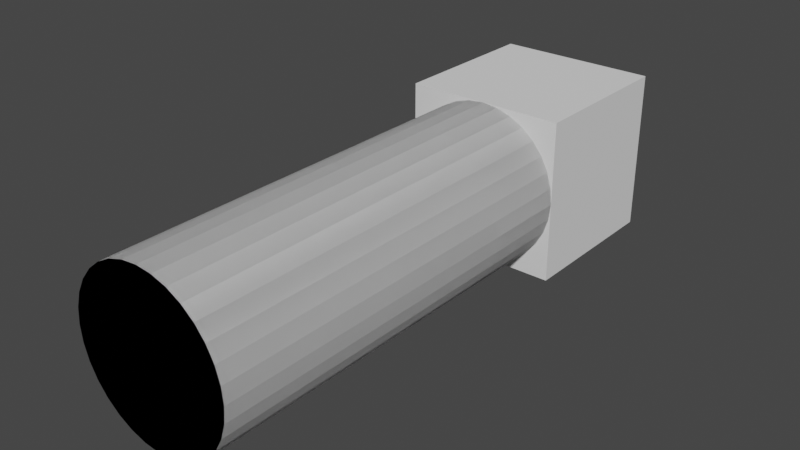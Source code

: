 # Source: arm.blend  (saved by Blender 2.93.20; exported with 4.5.12 LTS)
import bpy
from mathutils import Matrix  # noqa: F401  (used for matrix-valued properties, if any)

bpy.ops.wm.read_factory_settings(use_empty=True)
scene = bpy.context.scene
scene.name = 'Scene'

# ---- collections
col_collection = bpy.data.collections.new('Collection'); scene.collection.children.link(col_collection)

# ---- world
world_world = bpy.data.worlds.new('World'); scene.world = world_world
world_world.use_nodes = True; world_world.node_tree.nodes.clear()
_N = world_world.node_tree.nodes; _L = world_world.node_tree.links
n0 = _N.new('ShaderNodeOutputWorld'); n0.name = 'World Output'; n0.location = (300, 300)
n1 = _N.new('ShaderNodeBackground'); n1.name = 'Background'; n1.location = (10, 300)
n1.inputs[0].default_value = (0.05088, 0.05088, 0.05088, 1.0)
_L.new(n1.outputs[0], n0.inputs[0])
n0.is_active_output = True
world_world.color = (0.05088, 0.05088, 0.05088)
world_world.use_sun_shadow = False
world_world.sun_shadow_jitter_overblur = 0.0

# ---- meshes
me_base = bpy.data.meshes.new('base')
me_base.from_pydata([(0.1003, 0.1003, -0.1003), (0.1003, -0.1003, -0.1003), (0.1003, 0.1003, 0.1003), (0.1003, -0.1003, 0.1003), (-0.1003, 0.1003, -0.1003), (-0.1003, -0.1003, -0.1003), (-0.1003, 0.1003, 0.1003), (-0.1003, -0.1003, 0.1003)], [], [(0, 1, 3, 2), (2, 3, 7, 6), (6, 7, 5, 4), (4, 5, 1, 0), (2, 6, 4, 0), (7, 3, 1, 5)])
_uv = me_base.uv_layers.new(name='UVMap')
_uv.uv.foreach_set('vector', [0.375, 0.0, 0.625, 0.0, 0.625, 0.25, 0.375, 0.25, 0.375, 0.25, 0.625, 0.25, 0.625, 0.5, 0.375, 0.5, 0.375, 0.5, 0.625, 0.5, 0.625, 0.75, 0.375, 0.75, 0.375, 0.75, 0.625, 0.75, 0.625, 1.0, 0.375, 1.0, 0.125, 0.5, 0.375, 0.5, 0.375, 0.75, 0.125, 0.75, 0.625, 0.5, 0.875, 0.5, 0.875, 0.75, 0.625, 0.75])
me_base.use_remesh_fix_poles = True
me_base.use_remesh_preserve_attributes = False
me_base.update()
me_link0 = bpy.data.meshes.new('link0')
me_link0.from_pydata([(0.0, 4.385e-09, 0.1003), (0.0, -0.2006, 0.1003), (-0.01957, 4.301e-09, 0.09838), (-0.01957, -0.2006, 0.09838), (-0.03839, 4.051e-09, 0.09268), (-0.03839, -0.2006, 0.09268), (-0.05573, 3.646e-09, 0.08341), (-0.05573, -0.2006, 0.08341), (-0.07093, 3.101e-09, 0.07093), (-0.07093, -0.2006, 0.07093), (-0.08341, 2.436e-09, 0.05573), (-0.08341, -0.2006, 0.05573), (-0.09268, 1.678e-09, 0.03839), (-0.09268, -0.2006, 0.03839), (-0.09838, 8.554e-10, 0.01957), (-0.09838, -0.2006, 0.01957), (-0.1003, -1.917e-16, -4.385e-09), (-0.1003, -0.2006, 4.385e-09), (-0.09838, -8.554e-10, -0.01957), (-0.09838, -0.2006, -0.01957), (-0.09268, -1.678e-09, -0.03839), (-0.09268, -0.2006, -0.03839), (-0.08341, -2.436e-09, -0.05573), (-0.08341, -0.2006, -0.05573), (-0.07093, -3.101e-09, -0.07093), (-0.07093, -0.2006, -0.07093), (-0.05573, -3.646e-09, -0.08341), (-0.05573, -0.2006, -0.08341), (-0.03839, -4.051e-09, -0.09268), (-0.03839, -0.2006, -0.09268), (-0.01957, -4.301e-09, -0.09838), (-0.01957, -0.2006, -0.09838), (8.77e-09, -4.385e-09, -0.1003), (8.77e-09, -0.2006, -0.1003), (0.01957, -4.301e-09, -0.09838), (0.01957, -0.2006, -0.09838), (0.03839, -4.051e-09, -0.09268), (0.03839, -0.2006, -0.09268), (0.05573, -3.646e-09, -0.08341), (0.05573, -0.2006, -0.08341), (0.07093, -3.101e-09, -0.07093), (0.07093, -0.2006, -0.07093), (0.08341, -2.436e-09, -0.05573), (0.08341, -0.2006, -0.05573), (0.09268, -1.678e-09, -0.03839), (0.09268, -0.2006, -0.03839), (0.09838, -8.554e-10, -0.01957), (0.09838, -0.2006, -0.01957), (0.1003, 5.229e-17, 1.196e-09), (0.1003, -0.2006, 9.966e-09), (0.09838, 8.554e-10, 0.01957), (0.09838, -0.2006, 0.01957), (0.09268, 1.678e-09, 0.03839), (0.09268, -0.2006, 0.03839), (0.08341, 2.436e-09, 0.05573), (0.08341, -0.2006, 0.05573), (0.07093, 3.101e-09, 0.07093), (0.07093, -0.2006, 0.07093), (0.05573, 3.646e-09, 0.08341), (0.05573, -0.2006, 0.08341), (0.03839, 4.051e-09, 0.09268), (0.03839, -0.2006, 0.09268), (0.01957, 4.301e-09, 0.09838), (0.01957, -0.2006, 0.09838)], [], [(0, 1, 3, 2), (2, 3, 5, 4), (4, 5, 7, 6), (6, 7, 9, 8), (8, 9, 11, 10), (10, 11, 13, 12), (12, 13, 15, 14), (14, 15, 17, 16), (16, 17, 19, 18), (18, 19, 21, 20), (20, 21, 23, 22), (22, 23, 25, 24), (24, 25, 27, 26), (26, 27, 29, 28), (28, 29, 31, 30), (30, 31, 33, 32), (32, 33, 35, 34), (34, 35, 37, 36), (36, 37, 39, 38), (38, 39, 41, 40), (40, 41, 43, 42), (42, 43, 45, 44), (44, 45, 47, 46), (46, 47, 49, 48), (48, 49, 51, 50), (50, 51, 53, 52), (52, 53, 55, 54), (54, 55, 57, 56), (56, 57, 59, 58), (58, 59, 61, 60), (3, 1, 63, 61, 59, 57, 55, 53, 51, 49, 47, 45, 43, 41, 39, 37, 35, 33, 31, 29, 27, 25, 23, 21, 19, 17, 15, 13, 11, 9, 7, 5), (60, 61, 63, 62), (62, 63, 1, 0), (0, 2, 4, 6, 8, 10, 12, 14, 16, 18, 20, 22, 24, 26, 28, 30, 32, 34, 36, 38, 40, 42, 44, 46, 48, 50, 52, 54, 56, 58, 60, 62)])
_uv = me_link0.uv_layers.new(name='UVMap')
_uv.uv.foreach_set('vector', [1.0, 0.5, 1.0, 1.0, 0.9688, 1.0, 0.9688, 0.5, 0.9688, 0.5, 0.9688, 1.0, 0.9375, 1.0, 0.9375, 0.5, 0.9375, 0.5, 0.9375, 1.0, 0.9062, 1.0, 0.9062, 0.5, 0.9062, 0.5, 0.9062, 1.0, 0.875, 1.0, 0.875, 0.5, 0.875, 0.5, 0.875, 1.0, 0.8438, 1.0, 0.8438, 0.5, 0.8438, 0.5, 0.8438, 1.0, 0.8125, 1.0, 0.8125, 0.5, 0.8125, 0.5, 0.8125, 1.0, 0.7812, 1.0, 0.7812, 0.5, 0.7812, 0.5, 0.7812, 1.0, 0.75, 1.0, 0.75, 0.5, 0.75, 0.5, 0.75, 1.0, 0.7188, 1.0, 0.7188, 0.5, 0.7188, 0.5, 0.7188, 1.0, 0.6875, 1.0, 0.6875, 0.5, 0.6875, 0.5, 0.6875, 1.0, 0.6562, 1.0, 0.6562, 0.5, 0.6562, 0.5, 0.6562, 1.0, 0.625, 1.0, 0.625, 0.5, 0.625, 0.5, 0.625, 1.0, 0.5938, 1.0, 0.5938, 0.5, 0.5938, 0.5, 0.5938, 1.0, 0.5625, 1.0, 0.5625, 0.5, 0.5625, 0.5, 0.5625, 1.0, 0.5312, 1.0, 0.5312, 0.5, 0.5312, 0.5, 0.5312, 1.0, 0.5, 1.0, 0.5, 0.5, 0.5, 0.5, 0.5, 1.0, 0.4688, 1.0, 0.4688, 0.5, 0.4688, 0.5, 0.4688, 1.0, 0.4375, 1.0, 0.4375, 0.5, 0.4375, 0.5, 0.4375, 1.0, 0.4062, 1.0, 0.4062, 0.5, 0.4062, 0.5, 0.4062, 1.0, 0.375, 1.0, 0.375, 0.5, 0.375, 0.5, 0.375, 1.0, 0.3438, 1.0, 0.3438, 0.5, 0.3438, 0.5, 0.3438, 1.0, 0.3125, 1.0, 0.3125, 0.5, 0.3125, 0.5, 0.3125, 1.0, 0.2812, 1.0, 0.2812, 0.5, 0.2812, 0.5, 0.2812, 1.0, 0.25, 1.0, 0.25, 0.5, 0.25, 0.5, 0.25, 1.0, 0.2188, 1.0, 0.2188, 0.5, 0.2188, 0.5, 0.2188, 1.0, 0.1875, 1.0, 0.1875, 0.5, 0.1875, 0.5, 0.1875, 1.0, 0.1562, 1.0, 0.1562, 0.5, 0.1562, 0.5, 0.1562, 1.0, 0.125, 1.0, 0.125, 0.5, 0.125, 0.5, 0.125, 1.0, 0.09375, 1.0, 0.09375, 0.5, 0.09375, 0.5, 0.09375, 1.0, 0.0625, 1.0, 0.0625, 0.5, 0.2968, 0.4854, 0.25, 0.49, 0.2032, 0.4854, 0.1582, 0.4717, 0.1167, 0.4496, 0.08029, 0.4197, 0.05045, 0.3833, 0.02827, 0.3418, 0.01461, 0.2968, 0.01, 0.25, 0.01461, 0.2032, 0.02827, 0.1582, 0.05045, 0.1167, 0.08029, 0.08029, 0.1167, 0.05045, 0.1582, 0.02827, 0.2032, 0.01461, 0.25, 0.01, 0.2968, 0.01461, 0.3418, 0.02827, 0.3833, 0.05045, 0.4197, 0.08029, 0.4496, 0.1167, 0.4717, 0.1582, 0.4854, 0.2032, 0.49, 0.25, 0.4854, 0.2968, 0.4717, 0.3418, 0.4496, 0.3833, 0.4197, 0.4197, 0.3833, 0.4496, 0.3418, 0.4717, 0.0625, 0.5, 0.0625, 1.0, 0.03125, 1.0, 0.03125, 0.5, 0.03125, 0.5, 0.03125, 1.0, 0.0, 1.0, 0.0, 0.5, 0.75, 0.49, 0.7968, 0.4854, 0.8418, 0.4717, 0.8833, 0.4496, 0.9197, 0.4197, 0.9496, 0.3833, 0.9717, 0.3418, 0.9854, 0.2968, 0.99, 0.25, 0.9854, 0.2032, 0.9717, 0.1582, 0.9496, 0.1167, 0.9197, 0.08029, 0.8833, 0.05045, 0.8418, 0.02827, 0.7968, 0.01461, 0.75, 0.01, 0.7032, 0.01461, 0.6582, 0.02827, 0.6167, 0.05045, 0.5803, 0.08029, 0.5504, 0.1167, 0.5283, 0.1582, 0.5146, 0.2032, 0.51, 0.25, 0.5146, 0.2968, 0.5283, 0.3418, 0.5504, 0.3833, 0.5803, 0.4197, 0.6167, 0.4496, 0.6582, 0.4717, 0.7032, 0.4854])
me_link0.use_remesh_fix_poles = True
me_link0.use_remesh_preserve_attributes = False
me_link0.update()
me_link1 = bpy.data.meshes.new('link1')
me_link1.from_pydata([(1.746e-09, 0.0009362, 0.1003), (1.746e-09, -0.6009, 0.1003), (-0.01957, 0.0009362, 0.09838), (-0.01957, -0.6009, 0.09838), (-0.03839, 0.0009362, 0.09268), (-0.03839, -0.6009, 0.09268), (-0.05573, 0.0009362, 0.08341), (-0.05573, -0.6009, 0.08341), (-0.07093, 0.0009362, 0.07093), (-0.07093, -0.6009, 0.07093), (-0.08341, 0.0009362, 0.05573), (-0.08341, -0.6009, 0.05573), (-0.09268, 0.0009362, 0.03839), (-0.09268, -0.6009, 0.03839), (-0.09838, 0.0009362, 0.01957), (-0.09838, -0.6009, 0.01957), (-0.1003, 0.0009362, -1.424e-08), (-0.1003, -0.6009, 1.207e-08), (-0.09838, 0.0009362, -0.01957), (-0.09838, -0.6009, -0.01957), (-0.09268, 0.0009362, -0.03839), (-0.09268, -0.6009, -0.03839), (-0.08341, 0.0009362, -0.05573), (-0.08341, -0.6009, -0.05573), (-0.07093, 0.0009362, -0.07093), (-0.07093, -0.6009, -0.07093), (-0.05573, 0.0009362, -0.08341), (-0.05573, -0.6009, -0.08341), (-0.03839, 0.0009362, -0.09268), (-0.03839, -0.6009, -0.09268), (-0.01957, 0.0009362, -0.09838), (-0.01957, -0.6009, -0.09838), (1.052e-08, 0.0009362, -0.1003), (1.052e-08, -0.6009, -0.1003), (0.01957, 0.0009362, -0.09838), (0.01957, -0.6009, -0.09838), (0.03839, 0.0009362, -0.09268), (0.03839, -0.6009, -0.09268), (0.05573, 0.0009362, -0.08341), (0.05573, -0.6009, -0.08341), (0.07093, 0.0009362, -0.07093), (0.07093, -0.6009, -0.07093), (0.08341, 0.0009362, -0.05573), (0.08341, -0.6009, -0.05573), (0.09268, 0.0009362, -0.03839), (0.09268, -0.6009, -0.03839), (0.09838, 0.0009362, -0.01957), (0.09838, -0.6009, -0.01957), (0.1003, 0.0009362, -8.661e-09), (0.1003, -0.6009, 1.765e-08), (0.09838, 0.0009362, 0.01957), (0.09838, -0.6009, 0.01957), (0.09268, 0.0009362, 0.03839), (0.09268, -0.6009, 0.03839), (0.08341, 0.0009362, 0.05573), (0.08341, -0.6009, 0.05573), (0.07093, 0.0009362, 0.07093), (0.07093, -0.6009, 0.07093), (0.05573, 0.0009362, 0.08341), (0.05573, -0.6009, 0.08341), (0.03839, 0.0009362, 0.09268), (0.03839, -0.6009, 0.09268), (0.01957, 0.0009362, 0.09838), (0.01957, -0.6009, 0.09838)], [], [(0, 1, 3, 2), (2, 3, 5, 4), (4, 5, 7, 6), (6, 7, 9, 8), (8, 9, 11, 10), (10, 11, 13, 12), (12, 13, 15, 14), (14, 15, 17, 16), (16, 17, 19, 18), (18, 19, 21, 20), (20, 21, 23, 22), (22, 23, 25, 24), (24, 25, 27, 26), (26, 27, 29, 28), (28, 29, 31, 30), (30, 31, 33, 32), (32, 33, 35, 34), (34, 35, 37, 36), (36, 37, 39, 38), (38, 39, 41, 40), (40, 41, 43, 42), (42, 43, 45, 44), (44, 45, 47, 46), (46, 47, 49, 48), (48, 49, 51, 50), (50, 51, 53, 52), (52, 53, 55, 54), (54, 55, 57, 56), (56, 57, 59, 58), (58, 59, 61, 60), (3, 1, 63, 61, 59, 57, 55, 53, 51, 49, 47, 45, 43, 41, 39, 37, 35, 33, 31, 29, 27, 25, 23, 21, 19, 17, 15, 13, 11, 9, 7, 5), (60, 61, 63, 62), (62, 63, 1, 0), (0, 2, 4, 6, 8, 10, 12, 14, 16, 18, 20, 22, 24, 26, 28, 30, 32, 34, 36, 38, 40, 42, 44, 46, 48, 50, 52, 54, 56, 58, 60, 62)])
_uv = me_link1.uv_layers.new(name='UVMap')
_uv.uv.foreach_set('vector', [1.0, 0.5, 1.0, 1.0, 0.9688, 1.0, 0.9688, 0.5, 0.9688, 0.5, 0.9688, 1.0, 0.9375, 1.0, 0.9375, 0.5, 0.9375, 0.5, 0.9375, 1.0, 0.9062, 1.0, 0.9062, 0.5, 0.9062, 0.5, 0.9062, 1.0, 0.875, 1.0, 0.875, 0.5, 0.875, 0.5, 0.875, 1.0, 0.8438, 1.0, 0.8438, 0.5, 0.8438, 0.5, 0.8438, 1.0, 0.8125, 1.0, 0.8125, 0.5, 0.8125, 0.5, 0.8125, 1.0, 0.7812, 1.0, 0.7812, 0.5, 0.7812, 0.5, 0.7812, 1.0, 0.75, 1.0, 0.75, 0.5, 0.75, 0.5, 0.75, 1.0, 0.7188, 1.0, 0.7188, 0.5, 0.7188, 0.5, 0.7188, 1.0, 0.6875, 1.0, 0.6875, 0.5, 0.6875, 0.5, 0.6875, 1.0, 0.6562, 1.0, 0.6562, 0.5, 0.6562, 0.5, 0.6562, 1.0, 0.625, 1.0, 0.625, 0.5, 0.625, 0.5, 0.625, 1.0, 0.5938, 1.0, 0.5938, 0.5, 0.5938, 0.5, 0.5938, 1.0, 0.5625, 1.0, 0.5625, 0.5, 0.5625, 0.5, 0.5625, 1.0, 0.5312, 1.0, 0.5312, 0.5, 0.5312, 0.5, 0.5312, 1.0, 0.5, 1.0, 0.5, 0.5, 0.5, 0.5, 0.5, 1.0, 0.4688, 1.0, 0.4688, 0.5, 0.4688, 0.5, 0.4688, 1.0, 0.4375, 1.0, 0.4375, 0.5, 0.4375, 0.5, 0.4375, 1.0, 0.4062, 1.0, 0.4062, 0.5, 0.4062, 0.5, 0.4062, 1.0, 0.375, 1.0, 0.375, 0.5, 0.375, 0.5, 0.375, 1.0, 0.3438, 1.0, 0.3438, 0.5, 0.3438, 0.5, 0.3438, 1.0, 0.3125, 1.0, 0.3125, 0.5, 0.3125, 0.5, 0.3125, 1.0, 0.2812, 1.0, 0.2812, 0.5, 0.2812, 0.5, 0.2812, 1.0, 0.25, 1.0, 0.25, 0.5, 0.25, 0.5, 0.25, 1.0, 0.2188, 1.0, 0.2188, 0.5, 0.2188, 0.5, 0.2188, 1.0, 0.1875, 1.0, 0.1875, 0.5, 0.1875, 0.5, 0.1875, 1.0, 0.1562, 1.0, 0.1562, 0.5, 0.1562, 0.5, 0.1562, 1.0, 0.125, 1.0, 0.125, 0.5, 0.125, 0.5, 0.125, 1.0, 0.09375, 1.0, 0.09375, 0.5, 0.09375, 0.5, 0.09375, 1.0, 0.0625, 1.0, 0.0625, 0.5, 0.2968, 0.4854, 0.25, 0.49, 0.2032, 0.4854, 0.1582, 0.4717, 0.1167, 0.4496, 0.08029, 0.4197, 0.05045, 0.3833, 0.02827, 0.3418, 0.01461, 0.2968, 0.01, 0.25, 0.01461, 0.2032, 0.02827, 0.1582, 0.05045, 0.1167, 0.08029, 0.08029, 0.1167, 0.05045, 0.1582, 0.02827, 0.2032, 0.01461, 0.25, 0.01, 0.2968, 0.01461, 0.3418, 0.02827, 0.3833, 0.05045, 0.4197, 0.08029, 0.4496, 0.1167, 0.4717, 0.1582, 0.4854, 0.2032, 0.49, 0.25, 0.4854, 0.2968, 0.4717, 0.3418, 0.4496, 0.3833, 0.4197, 0.4197, 0.3833, 0.4496, 0.3418, 0.4717, 0.0625, 0.5, 0.0625, 1.0, 0.03125, 1.0, 0.03125, 0.5, 0.03125, 0.5, 0.03125, 1.0, 0.0, 1.0, 0.0, 0.5, 0.75, 0.49, 0.7968, 0.4854, 0.8418, 0.4717, 0.8833, 0.4496, 0.9197, 0.4197, 0.9496, 0.3833, 0.9717, 0.3418, 0.9854, 0.2968, 0.99, 0.25, 0.9854, 0.2032, 0.9717, 0.1582, 0.9496, 0.1167, 0.9197, 0.08029, 0.8833, 0.05045, 0.8418, 0.02827, 0.7968, 0.01461, 0.75, 0.01, 0.7032, 0.01461, 0.6582, 0.02827, 0.6167, 0.05045, 0.5803, 0.08029, 0.5504, 0.1167, 0.5283, 0.1582, 0.5146, 0.2032, 0.51, 0.25, 0.5146, 0.2968, 0.5283, 0.3418, 0.5504, 0.3833, 0.5803, 0.4197, 0.6167, 0.4496, 0.6582, 0.4717, 0.7032, 0.4854])
me_link1.use_remesh_fix_poles = True
me_link1.use_remesh_preserve_attributes = False
me_link1.update()
me_link2 = bpy.data.meshes.new('link2')
me_link2.from_pydata([(1.746e-09, 0.0009365, 0.1003), (1.746e-09, -0.6009, 0.1003), (-0.01957, 0.0009365, 0.09838), (-0.01957, -0.6009, 0.09838), (-0.03839, 0.0009365, 0.09268), (-0.03839, -0.6009, 0.09268), (-0.05573, 0.0009365, 0.08341), (-0.05573, -0.6009, 0.08341), (-0.07093, 0.0009365, 0.07093), (-0.07093, -0.6009, 0.07093), (-0.08341, 0.0009365, 0.05573), (-0.08341, -0.6009, 0.05573), (-0.09268, 0.0009365, 0.03839), (-0.09268, -0.6009, 0.03839), (-0.09838, 0.0009365, 0.01957), (-0.09838, -0.6009, 0.01957), (-0.1003, 0.0009365, -1.692e-08), (-0.1003, -0.6009, 9.388e-09), (-0.09838, 0.0009365, -0.01957), (-0.09838, -0.6009, -0.01957), (-0.09268, 0.0009365, -0.03839), (-0.09268, -0.6009, -0.03839), (-0.08341, 0.0009365, -0.05573), (-0.08341, -0.6009, -0.05573), (-0.07093, 0.0009365, -0.07093), (-0.07093, -0.6009, -0.07093), (-0.05573, 0.0009365, -0.08341), (-0.05573, -0.6009, -0.08341), (-0.03839, 0.0009365, -0.09268), (-0.03839, -0.6009, -0.09268), (-0.01957, 0.0009365, -0.09838), (-0.01957, -0.6009, -0.09838), (1.052e-08, 0.0009365, -0.1003), (1.052e-08, -0.6009, -0.1003), (0.01957, 0.0009365, -0.09838), (0.01957, -0.6009, -0.09838), (0.03839, 0.0009365, -0.09268), (0.03839, -0.6009, -0.09268), (0.05573, 0.0009365, -0.08341), (0.05573, -0.6009, -0.08341), (0.07093, 0.0009365, -0.07093), (0.07093, -0.6009, -0.07093), (0.08341, 0.0009365, -0.05573), (0.08341, -0.6009, -0.05573), (0.09268, 0.0009365, -0.03839), (0.09268, -0.6009, -0.03839), (0.09838, 0.0009365, -0.01957), (0.09838, -0.6009, -0.01957), (0.1003, 0.0009365, -1.134e-08), (0.1003, -0.6009, 1.497e-08), (0.09838, 0.0009365, 0.01957), (0.09838, -0.6009, 0.01957), (0.09268, 0.0009365, 0.03839), (0.09268, -0.6009, 0.03839), (0.08341, 0.0009365, 0.05573), (0.08341, -0.6009, 0.05573), (0.07093, 0.0009365, 0.07093), (0.07093, -0.6009, 0.07093), (0.05573, 0.0009365, 0.08341), (0.05573, -0.6009, 0.08341), (0.03839, 0.0009365, 0.09268), (0.03839, -0.6009, 0.09268), (0.01957, 0.0009365, 0.09838), (0.01957, -0.6009, 0.09838)], [], [(0, 1, 3, 2), (2, 3, 5, 4), (4, 5, 7, 6), (6, 7, 9, 8), (8, 9, 11, 10), (10, 11, 13, 12), (12, 13, 15, 14), (14, 15, 17, 16), (16, 17, 19, 18), (18, 19, 21, 20), (20, 21, 23, 22), (22, 23, 25, 24), (24, 25, 27, 26), (26, 27, 29, 28), (28, 29, 31, 30), (30, 31, 33, 32), (32, 33, 35, 34), (34, 35, 37, 36), (36, 37, 39, 38), (38, 39, 41, 40), (40, 41, 43, 42), (42, 43, 45, 44), (44, 45, 47, 46), (46, 47, 49, 48), (48, 49, 51, 50), (50, 51, 53, 52), (52, 53, 55, 54), (54, 55, 57, 56), (56, 57, 59, 58), (58, 59, 61, 60), (3, 1, 63, 61, 59, 57, 55, 53, 51, 49, 47, 45, 43, 41, 39, 37, 35, 33, 31, 29, 27, 25, 23, 21, 19, 17, 15, 13, 11, 9, 7, 5), (60, 61, 63, 62), (62, 63, 1, 0), (0, 2, 4, 6, 8, 10, 12, 14, 16, 18, 20, 22, 24, 26, 28, 30, 32, 34, 36, 38, 40, 42, 44, 46, 48, 50, 52, 54, 56, 58, 60, 62)])
_uv = me_link2.uv_layers.new(name='UVMap')
_uv.uv.foreach_set('vector', [1.0, 0.5, 1.0, 1.0, 0.9688, 1.0, 0.9688, 0.5, 0.9688, 0.5, 0.9688, 1.0, 0.9375, 1.0, 0.9375, 0.5, 0.9375, 0.5, 0.9375, 1.0, 0.9062, 1.0, 0.9062, 0.5, 0.9062, 0.5, 0.9062, 1.0, 0.875, 1.0, 0.875, 0.5, 0.875, 0.5, 0.875, 1.0, 0.8438, 1.0, 0.8438, 0.5, 0.8438, 0.5, 0.8438, 1.0, 0.8125, 1.0, 0.8125, 0.5, 0.8125, 0.5, 0.8125, 1.0, 0.7812, 1.0, 0.7812, 0.5, 0.7812, 0.5, 0.7812, 1.0, 0.75, 1.0, 0.75, 0.5, 0.75, 0.5, 0.75, 1.0, 0.7188, 1.0, 0.7188, 0.5, 0.7188, 0.5, 0.7188, 1.0, 0.6875, 1.0, 0.6875, 0.5, 0.6875, 0.5, 0.6875, 1.0, 0.6562, 1.0, 0.6562, 0.5, 0.6562, 0.5, 0.6562, 1.0, 0.625, 1.0, 0.625, 0.5, 0.625, 0.5, 0.625, 1.0, 0.5938, 1.0, 0.5938, 0.5, 0.5938, 0.5, 0.5938, 1.0, 0.5625, 1.0, 0.5625, 0.5, 0.5625, 0.5, 0.5625, 1.0, 0.5312, 1.0, 0.5312, 0.5, 0.5312, 0.5, 0.5312, 1.0, 0.5, 1.0, 0.5, 0.5, 0.5, 0.5, 0.5, 1.0, 0.4688, 1.0, 0.4688, 0.5, 0.4688, 0.5, 0.4688, 1.0, 0.4375, 1.0, 0.4375, 0.5, 0.4375, 0.5, 0.4375, 1.0, 0.4062, 1.0, 0.4062, 0.5, 0.4062, 0.5, 0.4062, 1.0, 0.375, 1.0, 0.375, 0.5, 0.375, 0.5, 0.375, 1.0, 0.3438, 1.0, 0.3438, 0.5, 0.3438, 0.5, 0.3438, 1.0, 0.3125, 1.0, 0.3125, 0.5, 0.3125, 0.5, 0.3125, 1.0, 0.2812, 1.0, 0.2812, 0.5, 0.2812, 0.5, 0.2812, 1.0, 0.25, 1.0, 0.25, 0.5, 0.25, 0.5, 0.25, 1.0, 0.2188, 1.0, 0.2188, 0.5, 0.2188, 0.5, 0.2188, 1.0, 0.1875, 1.0, 0.1875, 0.5, 0.1875, 0.5, 0.1875, 1.0, 0.1562, 1.0, 0.1562, 0.5, 0.1562, 0.5, 0.1562, 1.0, 0.125, 1.0, 0.125, 0.5, 0.125, 0.5, 0.125, 1.0, 0.09375, 1.0, 0.09375, 0.5, 0.09375, 0.5, 0.09375, 1.0, 0.0625, 1.0, 0.0625, 0.5, 0.2968, 0.4854, 0.25, 0.49, 0.2032, 0.4854, 0.1582, 0.4717, 0.1167, 0.4496, 0.08029, 0.4197, 0.05045, 0.3833, 0.02827, 0.3418, 0.01461, 0.2968, 0.01, 0.25, 0.01461, 0.2032, 0.02827, 0.1582, 0.05045, 0.1167, 0.08029, 0.08029, 0.1167, 0.05045, 0.1582, 0.02827, 0.2032, 0.01461, 0.25, 0.01, 0.2968, 0.01461, 0.3418, 0.02827, 0.3833, 0.05045, 0.4197, 0.08029, 0.4496, 0.1167, 0.4717, 0.1582, 0.4854, 0.2032, 0.49, 0.25, 0.4854, 0.2968, 0.4717, 0.3418, 0.4496, 0.3833, 0.4197, 0.4197, 0.3833, 0.4496, 0.3418, 0.4717, 0.0625, 0.5, 0.0625, 1.0, 0.03125, 1.0, 0.03125, 0.5, 0.03125, 0.5, 0.03125, 1.0, 0.0, 1.0, 0.0, 0.5, 0.75, 0.49, 0.7968, 0.4854, 0.8418, 0.4717, 0.8833, 0.4496, 0.9197, 0.4197, 0.9496, 0.3833, 0.9717, 0.3418, 0.9854, 0.2968, 0.99, 0.25, 0.9854, 0.2032, 0.9717, 0.1582, 0.9496, 0.1167, 0.9197, 0.08029, 0.8833, 0.05045, 0.8418, 0.02827, 0.7968, 0.01461, 0.75, 0.01, 0.7032, 0.01461, 0.6582, 0.02827, 0.6167, 0.05045, 0.5803, 0.08029, 0.5504, 0.1167, 0.5283, 0.1582, 0.5146, 0.2032, 0.51, 0.25, 0.5146, 0.2968, 0.5283, 0.3418, 0.5504, 0.3833, 0.5803, 0.4197, 0.6167, 0.4496, 0.6582, 0.4717, 0.7032, 0.4854])
me_link2.use_remesh_fix_poles = True
me_link2.use_remesh_preserve_attributes = False
me_link2.update()

# ---- objects
ob_base = bpy.data.objects.new('base', me_base)
ob_link0 = bpy.data.objects.new('link0', me_link0)
ob_link1 = bpy.data.objects.new('link1', me_link1)
ob_link2 = bpy.data.objects.new('link2', me_link2)

# ---- transforms, parenting, visibility, modifiers, constraints
ob_base.location = (0.0, 0.0, 0.0)
ob_link0.location = (0.0, 0.0, 0.0)
ob_link1.location = (0.0, 0.0, 0.0)
ob_link2.location = (0.0, 0.0, 0.0)

# ---- collection membership
col_collection.objects.link(ob_base)
col_collection.objects.link(ob_link0)
col_collection.objects.link(ob_link1)
col_collection.objects.link(ob_link2)

# ---- scene / render settings (as saved in the file)
scene.frame_start = 1; scene.frame_end = 250; scene.frame_set(1)
scene.render.engine = 'BLENDER_EEVEE_NEXT'
scene.cycles.use_denoising = False
scene.cycles.samples = 128
scene.cycles.sampling_pattern = 'TABULATED_SOBOL'
scene.cycles.use_adaptive_sampling = False
scene.cycles.use_light_tree = False
scene.view_settings.view_transform = 'Filmic'
bpy.context.view_layer.update()

# ---- added for rendering (the .blend has no active camera and no usable light): camera, sun
cam_auto = bpy.data.cameras.new('AutoCamera')
cam_auto.lens = 50.0
cam_auto.sensor_width = 36.0
cam_auto.clip_end = 1000.0
ob_auto_camera = bpy.data.objects.new('AutoCamera', cam_auto)
scene.collection.objects.link(ob_auto_camera)
ob_auto_camera.location = (0.699906, -1.0902, 0.559925)
ob_auto_camera.rotation_euler = (1.09748, -7.21219e-08, 0.694738)
scene.camera = ob_auto_camera
light_auto_sun = bpy.data.lights.new('AutoSun', 'SUN')
light_auto_sun.energy = 3.0
light_auto_sun.angle = 0.0523599
ob_auto_sun = bpy.data.objects.new('AutoSun', light_auto_sun)
scene.collection.objects.link(ob_auto_sun)
ob_auto_sun.rotation_euler = (0.872665, 0.174533, 0.523599)
bpy.context.view_layer.update()
